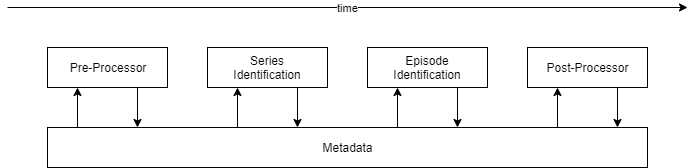

The diagram above was exported from draw.io. Its source (the exported page's mxGraphModel, read from the mxfile embedded in the PNG):
<mxGraphModel dx="255" dy="475" grid="1" gridSize="10" guides="1" tooltips="1" connect="1" arrows="1" fold="1" page="1" pageScale="1" pageWidth="1100" pageHeight="850" background="#ffffff" math="0" shadow="0">
  <root>
    <mxCell id="0" />
    <mxCell id="1" parent="0" />
    <mxCell id="qZsgnE7C6yzS9ujDGH0Z-27" style="edgeStyle=orthogonalEdgeStyle;rounded=0;orthogonalLoop=1;jettySize=auto;html=1;exitX=0.75;exitY=1;exitDx=0;exitDy=0;entryX=0.15;entryY=0;entryDx=0;entryDy=0;startArrow=none;startFill=0;endArrow=classic;endFill=1;" edge="1" parent="1" source="qZsgnE7C6yzS9ujDGH0Z-1" target="qZsgnE7C6yzS9ujDGH0Z-5">
      <mxGeometry relative="1" as="geometry" />
    </mxCell>
    <mxCell id="qZsgnE7C6yzS9ujDGH0Z-1" value="Pre-Processor" style="rounded=0;whiteSpace=wrap;html=1;" vertex="1" parent="1">
      <mxGeometry x="80" y="80" width="120" height="40" as="geometry" />
    </mxCell>
    <mxCell id="qZsgnE7C6yzS9ujDGH0Z-31" style="edgeStyle=orthogonalEdgeStyle;rounded=0;orthogonalLoop=1;jettySize=auto;html=1;exitX=0.75;exitY=1;exitDx=0;exitDy=0;entryX=0.41666667;entryY=0;entryDx=0;entryDy=0;startArrow=none;startFill=0;endArrow=classic;endFill=1;" edge="1" parent="1" source="qZsgnE7C6yzS9ujDGH0Z-2" target="qZsgnE7C6yzS9ujDGH0Z-5">
      <mxGeometry relative="1" as="geometry" />
    </mxCell>
    <mxCell id="qZsgnE7C6yzS9ujDGH0Z-2" value="Series&lt;br&gt;Identification" style="rounded=0;whiteSpace=wrap;html=1;" vertex="1" parent="1">
      <mxGeometry x="240" y="80" width="120" height="40" as="geometry" />
    </mxCell>
    <mxCell id="qZsgnE7C6yzS9ujDGH0Z-34" style="edgeStyle=orthogonalEdgeStyle;rounded=0;orthogonalLoop=1;jettySize=auto;html=1;exitX=0.75;exitY=1;exitDx=0;exitDy=0;entryX=0.68333333;entryY=0;entryDx=0;entryDy=0;startArrow=none;startFill=0;endArrow=classic;endFill=1;" edge="1" parent="1" source="qZsgnE7C6yzS9ujDGH0Z-3" target="qZsgnE7C6yzS9ujDGH0Z-5">
      <mxGeometry relative="1" as="geometry" />
    </mxCell>
    <mxCell id="qZsgnE7C6yzS9ujDGH0Z-3" value="Episode&lt;br&gt;Identification" style="rounded=0;whiteSpace=wrap;html=1;" vertex="1" parent="1">
      <mxGeometry x="400" y="80" width="120" height="40" as="geometry" />
    </mxCell>
    <mxCell id="qZsgnE7C6yzS9ujDGH0Z-37" style="edgeStyle=orthogonalEdgeStyle;rounded=0;orthogonalLoop=1;jettySize=auto;html=1;exitX=0.75;exitY=1;exitDx=0;exitDy=0;entryX=0.95;entryY=0;entryDx=0;entryDy=0;startArrow=none;startFill=0;endArrow=classic;endFill=1;" edge="1" parent="1" source="qZsgnE7C6yzS9ujDGH0Z-4" target="qZsgnE7C6yzS9ujDGH0Z-5">
      <mxGeometry relative="1" as="geometry" />
    </mxCell>
    <mxCell id="qZsgnE7C6yzS9ujDGH0Z-4" value="Post-Processor" style="rounded=0;whiteSpace=wrap;html=1;" vertex="1" parent="1">
      <mxGeometry x="560" y="80" width="120" height="40" as="geometry" />
    </mxCell>
    <mxCell id="qZsgnE7C6yzS9ujDGH0Z-25" style="edgeStyle=orthogonalEdgeStyle;rounded=0;orthogonalLoop=1;jettySize=auto;html=1;exitX=0.05;exitY=0;exitDx=0;exitDy=0;entryX=0.25;entryY=1;entryDx=0;entryDy=0;startArrow=none;startFill=0;endArrow=classic;endFill=1;" edge="1" parent="1" source="qZsgnE7C6yzS9ujDGH0Z-5" target="qZsgnE7C6yzS9ujDGH0Z-1">
      <mxGeometry relative="1" as="geometry" />
    </mxCell>
    <mxCell id="qZsgnE7C6yzS9ujDGH0Z-29" style="edgeStyle=orthogonalEdgeStyle;rounded=0;orthogonalLoop=1;jettySize=auto;html=1;exitX=0.31666667;exitY=0;exitDx=0;exitDy=0;entryX=0.25;entryY=1;entryDx=0;entryDy=0;startArrow=none;startFill=0;endArrow=classic;endFill=1;" edge="1" parent="1" source="qZsgnE7C6yzS9ujDGH0Z-5" target="qZsgnE7C6yzS9ujDGH0Z-2">
      <mxGeometry relative="1" as="geometry" />
    </mxCell>
    <mxCell id="qZsgnE7C6yzS9ujDGH0Z-33" style="edgeStyle=orthogonalEdgeStyle;rounded=0;orthogonalLoop=1;jettySize=auto;html=1;exitX=0.58333333;exitY=0;exitDx=0;exitDy=0;entryX=0.25;entryY=1;entryDx=0;entryDy=0;startArrow=none;startFill=0;endArrow=classic;endFill=1;" edge="1" parent="1" source="qZsgnE7C6yzS9ujDGH0Z-5" target="qZsgnE7C6yzS9ujDGH0Z-3">
      <mxGeometry relative="1" as="geometry" />
    </mxCell>
    <mxCell id="qZsgnE7C6yzS9ujDGH0Z-36" style="edgeStyle=orthogonalEdgeStyle;rounded=0;orthogonalLoop=1;jettySize=auto;html=1;exitX=0.85;exitY=0;exitDx=0;exitDy=0;entryX=0.25;entryY=1;entryDx=0;entryDy=0;startArrow=none;startFill=0;endArrow=classic;endFill=1;" edge="1" parent="1" source="qZsgnE7C6yzS9ujDGH0Z-5" target="qZsgnE7C6yzS9ujDGH0Z-4">
      <mxGeometry relative="1" as="geometry" />
    </mxCell>
    <mxCell id="qZsgnE7C6yzS9ujDGH0Z-5" value="Metadata" style="rounded=0;whiteSpace=wrap;html=1;points=[[0, 0], [0.05, 0], [0.10, 0], [0.15, 0], [0.31666667, 0], [0.36666667, 0], [0.41666667, 0], [0.58333333, 0], [0.63333333, 0], [0.68333333, 0], [0.85,0], [0.90,0], [0.95,0], [1,0]]" vertex="1" parent="1">
      <mxGeometry x="80" y="160" width="600" height="40" as="geometry" />
    </mxCell>
    <mxCell id="qZsgnE7C6yzS9ujDGH0Z-38" value="time" style="endArrow=classic;html=1;startArrow=none;startFill=0;labelBorderColor=none;spacing=2;spacingLeft=0;" edge="1" parent="1">
      <mxGeometry width="50" height="50" relative="1" as="geometry">
        <mxPoint x="40" y="40" as="sourcePoint" />
        <mxPoint x="720" y="40" as="targetPoint" />
      </mxGeometry>
    </mxCell>
  </root>
</mxGraphModel>